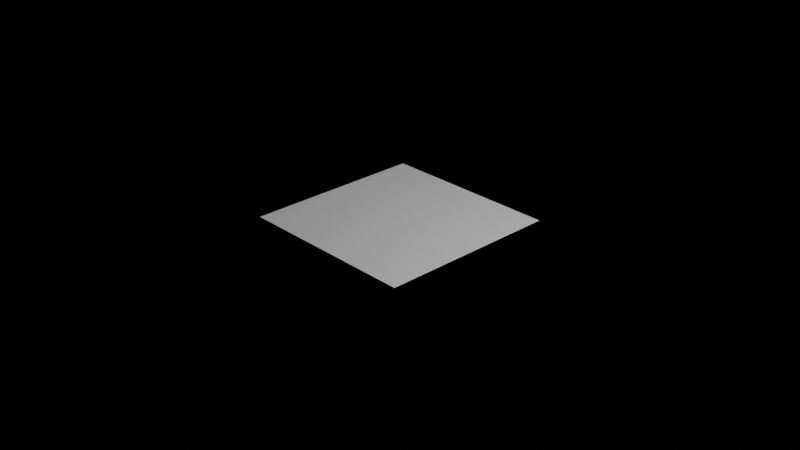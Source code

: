# Source: anis.blend  (saved by Blender 3.6.11; exported with 4.5.12 LTS)
import bpy
from mathutils import Matrix  # noqa: F401  (used for matrix-valued properties, if any)

bpy.ops.wm.read_factory_settings(use_empty=True)
scene = bpy.context.scene
scene.name = 'Scene'

# ---- collections
col_animations = bpy.data.collections.new('Animations'); scene.collection.children.link(col_animations)

# ---- world
world_world__name_me = bpy.data.worlds.new('World (NAME ME)'); scene.world = world_world__name_me
world_world__name_me.use_nodes = True; world_world__name_me.node_tree.nodes.clear()
_N = world_world__name_me.node_tree.nodes; _L = world_world__name_me.node_tree.links
n0 = _N.new('ShaderNodeOutputWorld'); n0.name = 'World Output'; n0.location = (300, 300)
n1 = _N.new('ShaderNodeBackground'); n1.name = 'Background'; n1.location = (10, 300)
n1.inputs[0].default_value = (0.0, 0.0, 0.0, 1.0)
_L.new(n1.outputs[0], n0.inputs[0])
n0.is_active_output = True
world_world__name_me.color = (0.05088, 0.05088, 0.05088)
world_world__name_me.use_sun_shadow = False
world_world__name_me.sun_shadow_jitter_overblur = 0.0

# ---- cameras
cam_camera = bpy.data.cameras.new('Camera')
cam_camera.clip_end = 100.0
cam_camera.ortho_scale = 7.314

# ---- lights
light_light = bpy.data.lights.new('Light', 'POINT')
light_light.transmission_factor = 0.0
light_light.energy = 1000.0
light_light.shadow_soft_size = 0.1
light_light.shadow_maximum_resolution = 0.006
light_light.use_absolute_resolution = True

# ---- meshes
me_plane = bpy.data.meshes.new('Plane')
me_plane.from_pydata([(-1.0, -1.0, 0.0), (1.0, -1.0, 0.0), (-1.0, 1.0, 0.0), (1.0, 1.0, 0.0)], [], [(0, 1, 3, 2)])
_uv = me_plane.uv_layers.new(name='UVMap')
_uv.uv.foreach_set('vector', [0.0, 0.0, 1.0, 0.0, 1.0, 1.0, 0.0, 1.0])
me_plane.use_remesh_fix_poles = True
me_plane.use_remesh_preserve_attributes = False
me_plane.update()

# ---- objects
ob_camera = bpy.data.objects.new('Camera', cam_camera)
ob_light = bpy.data.objects.new('Light', light_light)
ob_plane = bpy.data.objects.new('Plane', me_plane)

# ---- transforms, parenting, visibility, modifiers, constraints
ob_camera.location = (7.359, -6.926, 4.958)
ob_camera.rotation_euler = (1.109, 0.0, 0.8149)
ob_camera.lock_rotations_4d = False
ob_camera.empty_display_type = 'ARROWS'
ob_camera.color = (0.0, 0.0, 0.0, 0.0)
ob_camera.display_type = 'WIRE'
ob_camera.lineart.crease_threshold = 0.0
ob_light.location = (4.076, 1.005, 5.904)
ob_light.rotation_euler = (0.6503, 0.05522, 1.866)
ob_light.lock_rotations_4d = False
ob_light.empty_display_type = 'ARROWS'
ob_light.color = (0.0, 0.0, 0.0, 0.0)
ob_light.lineart.crease_threshold = 0.0
ob_plane.location = (0.0, 0.0, 0.0)

# ---- collection membership
scene.collection.objects.link(ob_camera)
scene.collection.objects.link(ob_light)
col_animations.objects.link(ob_plane)

# ---- scene / render settings (as saved in the file)
scene.camera = ob_camera
scene.frame_start = 1; scene.frame_end = 1; scene.frame_set(1)
scene.render.engine = 'BLENDER_EEVEE_NEXT'
scene.render.image_settings.file_format = 'FFMPEG'
scene.render.image_settings.color_mode = 'RGB'
scene.render.image_settings.compression = 100
scene.cycles.samples = 256
scene.cycles.sampling_pattern = 'TABULATED_SOBOL'
scene.cycles.use_light_tree = False
scene.eevee.volumetric_tile_size = '4'
scene.eevee.use_volumetric_shadows = True
scene.eevee.use_gtao = True
scene.eevee.use_bokeh_jittered = True
scene.eevee.use_overscan = True
scene.eevee.use_raytracing = True
scene.view_settings.view_transform = 'Filmic'
bpy.context.view_layer.update()
